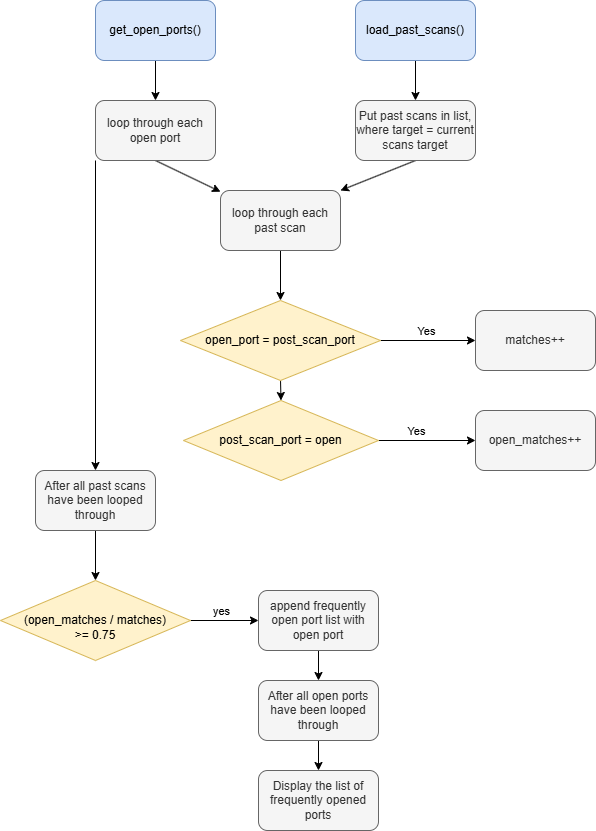

The diagram above was exported from draw.io. Its source (the exported page's mxGraphModel, read from the mxfile embedded in the PNG):
<mxGraphModel dx="1426" dy="785" grid="1" gridSize="10" guides="1" tooltips="1" connect="1" arrows="1" fold="1" page="1" pageScale="1" pageWidth="850" pageHeight="1100" math="0" shadow="0">
  <root>
    <mxCell id="0" />
    <mxCell id="1" parent="0" />
    <mxCell id="ieY8TS2jV90eS3Y8pflC-9" edge="1" parent="1" source="ieY8TS2jV90eS3Y8pflC-1" style="edgeStyle=none;rounded=0;orthogonalLoop=1;jettySize=auto;html=1;exitX=0.5;exitY=1;exitDx=0;exitDy=0;entryX=0.5;entryY=0;entryDx=0;entryDy=0;" target="ieY8TS2jV90eS3Y8pflC-7">
      <mxGeometry relative="1" as="geometry" />
    </mxCell>
    <mxCell id="ieY8TS2jV90eS3Y8pflC-1" parent="1" style="rounded=1;whiteSpace=wrap;html=1;fillColor=#dae8fc;strokeColor=#6c8ebf;" value="get_open_ports()" vertex="1">
      <mxGeometry height="60" width="120" x="240" y="50" as="geometry" />
    </mxCell>
    <mxCell id="ieY8TS2jV90eS3Y8pflC-10" edge="1" parent="1" source="ieY8TS2jV90eS3Y8pflC-2" style="edgeStyle=none;rounded=0;orthogonalLoop=1;jettySize=auto;html=1;exitX=0.5;exitY=1;exitDx=0;exitDy=0;entryX=0.5;entryY=0;entryDx=0;entryDy=0;" target="ieY8TS2jV90eS3Y8pflC-3">
      <mxGeometry relative="1" as="geometry" />
    </mxCell>
    <mxCell id="ieY8TS2jV90eS3Y8pflC-2" parent="1" style="rounded=1;whiteSpace=wrap;html=1;fillColor=#dae8fc;strokeColor=#6c8ebf;" value="load_past_scans()" vertex="1">
      <mxGeometry height="60" width="120" x="500" y="50" as="geometry" />
    </mxCell>
    <mxCell id="5G2LzOU-DwBBJQogfqit-2" edge="1" parent="1" source="ieY8TS2jV90eS3Y8pflC-3" style="edgeStyle=none;rounded=0;orthogonalLoop=1;jettySize=auto;html=1;exitX=0.5;exitY=1;exitDx=0;exitDy=0;entryX=1;entryY=0;entryDx=0;entryDy=0;" target="ieY8TS2jV90eS3Y8pflC-8">
      <mxGeometry relative="1" as="geometry" />
    </mxCell>
    <mxCell id="ieY8TS2jV90eS3Y8pflC-3" parent="1" style="rounded=1;whiteSpace=wrap;html=1;fillColor=#f5f5f5;fontColor=#333333;strokeColor=#666666;" value="Put past scans in list, where target = current scans target" vertex="1">
      <mxGeometry height="60" width="120" x="500" y="150" as="geometry" />
    </mxCell>
    <mxCell id="5G2LzOU-DwBBJQogfqit-1" edge="1" parent="1" source="ieY8TS2jV90eS3Y8pflC-7" style="edgeStyle=none;rounded=0;orthogonalLoop=1;jettySize=auto;html=1;exitX=0.5;exitY=1;exitDx=0;exitDy=0;" target="ieY8TS2jV90eS3Y8pflC-8">
      <mxGeometry relative="1" as="geometry" />
    </mxCell>
    <mxCell id="5G2LzOU-DwBBJQogfqit-12" edge="1" parent="1" source="ieY8TS2jV90eS3Y8pflC-7" style="edgeStyle=none;rounded=0;orthogonalLoop=1;jettySize=auto;html=1;exitX=0;exitY=1;exitDx=0;exitDy=0;entryX=0.5;entryY=0;entryDx=0;entryDy=0;" target="5G2LzOU-DwBBJQogfqit-11">
      <mxGeometry relative="1" as="geometry" />
    </mxCell>
    <mxCell id="ieY8TS2jV90eS3Y8pflC-7" parent="1" style="rounded=1;whiteSpace=wrap;html=1;fillColor=#f5f5f5;fontColor=#333333;strokeColor=#666666;" value="loop through each open port" vertex="1">
      <mxGeometry height="60" width="120" x="240" y="150" as="geometry" />
    </mxCell>
    <mxCell id="5G2LzOU-DwBBJQogfqit-5" edge="1" parent="1" source="ieY8TS2jV90eS3Y8pflC-8" style="edgeStyle=none;rounded=0;orthogonalLoop=1;jettySize=auto;html=1;exitX=0.5;exitY=1;exitDx=0;exitDy=0;entryX=0.5;entryY=0;entryDx=0;entryDy=0;" target="5G2LzOU-DwBBJQogfqit-3">
      <mxGeometry relative="1" as="geometry" />
    </mxCell>
    <mxCell id="ieY8TS2jV90eS3Y8pflC-8" parent="1" style="rounded=1;whiteSpace=wrap;html=1;fillColor=#f5f5f5;fontColor=#333333;strokeColor=#666666;" value="loop through each past scan" vertex="1">
      <mxGeometry height="60" width="120" x="365" y="240" as="geometry" />
    </mxCell>
    <mxCell id="5G2LzOU-DwBBJQogfqit-6" edge="1" parent="1" source="5G2LzOU-DwBBJQogfqit-3" style="edgeStyle=none;rounded=0;orthogonalLoop=1;jettySize=auto;html=1;exitX=1;exitY=0.5;exitDx=0;exitDy=0;entryX=0;entryY=0.5;entryDx=0;entryDy=0;" target="5G2LzOU-DwBBJQogfqit-4">
      <mxGeometry relative="1" as="geometry" />
    </mxCell>
    <mxCell id="5G2LzOU-DwBBJQogfqit-14" connectable="0" parent="5G2LzOU-DwBBJQogfqit-6" style="edgeLabel;html=1;align=center;verticalAlign=middle;resizable=0;points=[];" value="Yes" vertex="1">
      <mxGeometry relative="1" x="-0.2842" y="3" as="geometry">
        <mxPoint x="11" y="-7" as="offset" />
      </mxGeometry>
    </mxCell>
    <mxCell id="5G2LzOU-DwBBJQogfqit-10" edge="1" parent="1" source="5G2LzOU-DwBBJQogfqit-3" style="edgeStyle=none;rounded=0;orthogonalLoop=1;jettySize=auto;html=1;exitX=0.5;exitY=1;exitDx=0;exitDy=0;entryX=0.5;entryY=0;entryDx=0;entryDy=0;" target="5G2LzOU-DwBBJQogfqit-7">
      <mxGeometry relative="1" as="geometry" />
    </mxCell>
    <mxCell id="5G2LzOU-DwBBJQogfqit-3" parent="1" style="rhombus;whiteSpace=wrap;html=1;fillColor=#fff2cc;strokeColor=#d6b656;" value="open_port = post_scan_port" vertex="1">
      <mxGeometry height="80" width="200" x="325" y="350" as="geometry" />
    </mxCell>
    <mxCell id="5G2LzOU-DwBBJQogfqit-4" parent="1" style="rounded=1;whiteSpace=wrap;html=1;fillColor=#f5f5f5;fontColor=#333333;strokeColor=#666666;" value="matches++" vertex="1">
      <mxGeometry height="60" width="120" x="620" y="360" as="geometry" />
    </mxCell>
    <mxCell id="5G2LzOU-DwBBJQogfqit-9" edge="1" parent="1" source="5G2LzOU-DwBBJQogfqit-7" style="edgeStyle=none;rounded=0;orthogonalLoop=1;jettySize=auto;html=1;exitX=1;exitY=0.5;exitDx=0;exitDy=0;entryX=0;entryY=0.5;entryDx=0;entryDy=0;" target="5G2LzOU-DwBBJQogfqit-8">
      <mxGeometry relative="1" as="geometry" />
    </mxCell>
    <mxCell id="5G2LzOU-DwBBJQogfqit-15" connectable="0" parent="5G2LzOU-DwBBJQogfqit-9" style="edgeLabel;html=1;align=center;verticalAlign=middle;resizable=0;points=[];" value="Yes" vertex="1">
      <mxGeometry relative="1" x="-0.299" as="geometry">
        <mxPoint x="3" y="-10" as="offset" />
      </mxGeometry>
    </mxCell>
    <mxCell id="5G2LzOU-DwBBJQogfqit-7" parent="1" style="rhombus;whiteSpace=wrap;html=1;fillColor=#fff2cc;strokeColor=#d6b656;" value="post_scan_port = open" vertex="1">
      <mxGeometry height="80" width="195" x="328" y="450" as="geometry" />
    </mxCell>
    <mxCell id="5G2LzOU-DwBBJQogfqit-8" parent="1" style="rounded=1;whiteSpace=wrap;html=1;fillColor=#f5f5f5;fontColor=#333333;strokeColor=#666666;" value="open_matches++" vertex="1">
      <mxGeometry height="60" width="120" x="620" y="460" as="geometry" />
    </mxCell>
    <mxCell id="5G2LzOU-DwBBJQogfqit-16" edge="1" parent="1" source="5G2LzOU-DwBBJQogfqit-11" style="edgeStyle=none;rounded=0;orthogonalLoop=1;jettySize=auto;html=1;exitX=0.5;exitY=1;exitDx=0;exitDy=0;entryX=0.5;entryY=0;entryDx=0;entryDy=0;" target="5G2LzOU-DwBBJQogfqit-13">
      <mxGeometry relative="1" as="geometry" />
    </mxCell>
    <mxCell id="5G2LzOU-DwBBJQogfqit-11" parent="1" style="rounded=1;whiteSpace=wrap;html=1;fillColor=#f5f5f5;fontColor=#333333;strokeColor=#666666;" value="After all past scans&lt;div&gt;have been looped through&lt;/div&gt;" vertex="1">
      <mxGeometry height="60" width="120" x="180" y="520" as="geometry" />
    </mxCell>
    <mxCell id="5G2LzOU-DwBBJQogfqit-18" edge="1" parent="1" source="5G2LzOU-DwBBJQogfqit-13" style="edgeStyle=none;rounded=0;orthogonalLoop=1;jettySize=auto;html=1;exitX=1;exitY=0.5;exitDx=0;exitDy=0;" target="5G2LzOU-DwBBJQogfqit-17">
      <mxGeometry relative="1" as="geometry">
        <mxPoint x="360" y="670" as="targetPoint" />
      </mxGeometry>
    </mxCell>
    <mxCell id="5G2LzOU-DwBBJQogfqit-19" connectable="0" parent="5G2LzOU-DwBBJQogfqit-18" style="edgeLabel;html=1;align=center;verticalAlign=middle;resizable=0;points=[];" value="yes" vertex="1">
      <mxGeometry relative="1" x="-0.0294" y="-1" as="geometry">
        <mxPoint x="-3" y="-11" as="offset" />
      </mxGeometry>
    </mxCell>
    <mxCell id="5G2LzOU-DwBBJQogfqit-13" parent="1" style="rhombus;whiteSpace=wrap;html=1;fillColor=#fff2cc;strokeColor=#d6b656;" value="&lt;div&gt;&lt;br&gt;&lt;/div&gt;(open_matches / matches)&lt;div&gt;&amp;gt;= 0.75&lt;/div&gt;" vertex="1">
      <mxGeometry height="80" width="190" x="145" y="630" as="geometry" />
    </mxCell>
    <mxCell id="5G2LzOU-DwBBJQogfqit-21" edge="1" parent="1" source="5G2LzOU-DwBBJQogfqit-17" style="edgeStyle=none;rounded=0;orthogonalLoop=1;jettySize=auto;html=1;exitX=0.5;exitY=1;exitDx=0;exitDy=0;entryX=0.5;entryY=0;entryDx=0;entryDy=0;" target="5G2LzOU-DwBBJQogfqit-20">
      <mxGeometry relative="1" as="geometry" />
    </mxCell>
    <mxCell id="5G2LzOU-DwBBJQogfqit-17" parent="1" style="rounded=1;whiteSpace=wrap;html=1;fillColor=#f5f5f5;fontColor=#333333;strokeColor=#666666;" value="append frequently open port list with open port" vertex="1">
      <mxGeometry height="60" width="120" x="403" y="640" as="geometry" />
    </mxCell>
    <mxCell id="5G2LzOU-DwBBJQogfqit-23" edge="1" parent="1" source="5G2LzOU-DwBBJQogfqit-20" style="edgeStyle=none;rounded=0;orthogonalLoop=1;jettySize=auto;html=1;exitX=0.5;exitY=1;exitDx=0;exitDy=0;entryX=0.5;entryY=0;entryDx=0;entryDy=0;" target="5G2LzOU-DwBBJQogfqit-22">
      <mxGeometry relative="1" as="geometry" />
    </mxCell>
    <mxCell id="5G2LzOU-DwBBJQogfqit-20" parent="1" style="rounded=1;whiteSpace=wrap;html=1;fillColor=#f5f5f5;fontColor=#333333;strokeColor=#666666;" value="After all open ports have been looped through" vertex="1">
      <mxGeometry height="60" width="120" x="403" y="730" as="geometry" />
    </mxCell>
    <mxCell id="5G2LzOU-DwBBJQogfqit-22" parent="1" style="rounded=1;whiteSpace=wrap;html=1;fillColor=#f5f5f5;fontColor=#333333;strokeColor=#666666;" value="Display the list of frequently opened ports" vertex="1">
      <mxGeometry height="60" width="120" x="403" y="820" as="geometry" />
    </mxCell>
  </root>
</mxGraphModel>